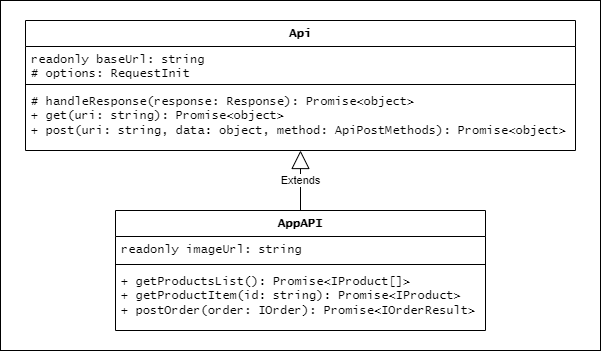

The diagram above was exported from draw.io. Its source (the exported page's mxGraphModel, read from the mxfile embedded in the PNG):
<mxGraphModel dx="1434" dy="746" grid="1" gridSize="10" guides="1" tooltips="1" connect="1" arrows="1" fold="1" page="1" pageScale="1" pageWidth="827" pageHeight="1169" math="0" shadow="0">
  <root>
    <mxCell id="0" />
    <mxCell id="1" parent="0" />
    <mxCell id="dMxFcKezPt8AL8COo274-106" value="" style="rounded=0;whiteSpace=wrap;html=1;" parent="1" vertex="1">
      <mxGeometry x="290" y="440" width="600" height="350" as="geometry" />
    </mxCell>
    <mxCell id="dMxFcKezPt8AL8COo274-7" value="Api" style="swimlane;fontStyle=1;align=center;verticalAlign=top;childLayout=stackLayout;horizontal=1;startSize=26;horizontalStack=0;resizeParent=1;resizeParentMax=0;resizeLast=0;collapsible=1;marginBottom=0;whiteSpace=wrap;html=1;fontFamily=Lucida Console;" parent="1" vertex="1">
      <mxGeometry x="315" y="460" width="550" height="130" as="geometry">
        <mxRectangle x="20" y="20" width="60" height="30" as="alternateBounds" />
      </mxGeometry>
    </mxCell>
    <mxCell id="dMxFcKezPt8AL8COo274-8" value="readonly baseUrl: string&lt;div&gt;# options: RequestInit&lt;/div&gt;" style="text;strokeColor=none;fillColor=none;align=left;verticalAlign=top;spacingLeft=4;spacingRight=4;overflow=hidden;rotatable=0;points=[[0,0.5],[1,0.5]];portConstraint=eastwest;whiteSpace=wrap;html=1;fontFamily=Lucida Console;" parent="dMxFcKezPt8AL8COo274-7" vertex="1">
      <mxGeometry y="26" width="550" height="34" as="geometry" />
    </mxCell>
    <mxCell id="dMxFcKezPt8AL8COo274-9" value="" style="line;strokeWidth=1;fillColor=none;align=left;verticalAlign=middle;spacingTop=-1;spacingLeft=3;spacingRight=3;rotatable=0;labelPosition=right;points=[];portConstraint=eastwest;strokeColor=inherit;fontFamily=Lucida Console;" parent="dMxFcKezPt8AL8COo274-7" vertex="1">
      <mxGeometry y="60" width="550" height="8" as="geometry" />
    </mxCell>
    <mxCell id="dMxFcKezPt8AL8COo274-10" value="# handleResponse(response: Response): Promise&amp;lt;object&amp;gt;&lt;div&gt;+ get(uri: string): Promise&amp;lt;object&amp;gt;&lt;/div&gt;&lt;div&gt;+ post(uri: string, data: object, method: ApiPostMethods): Promise&amp;lt;object&amp;gt;&lt;/div&gt;" style="text;strokeColor=none;fillColor=none;align=left;verticalAlign=top;spacingLeft=4;spacingRight=4;overflow=hidden;rotatable=0;points=[[0,0.5],[1,0.5]];portConstraint=eastwest;whiteSpace=wrap;html=1;fontFamily=Lucida Console;" parent="dMxFcKezPt8AL8COo274-7" vertex="1">
      <mxGeometry y="68" width="550" height="62" as="geometry" />
    </mxCell>
    <mxCell id="dMxFcKezPt8AL8COo274-19" value="AppAPI" style="swimlane;fontStyle=1;align=center;verticalAlign=top;childLayout=stackLayout;horizontal=1;startSize=26;horizontalStack=0;resizeParent=1;resizeParentMax=0;resizeLast=0;collapsible=1;marginBottom=0;whiteSpace=wrap;html=1;fontFamily=Lucida Console;" parent="1" vertex="1">
      <mxGeometry x="405" y="650" width="370" height="120" as="geometry">
        <mxRectangle x="20" y="20" width="60" height="30" as="alternateBounds" />
      </mxGeometry>
    </mxCell>
    <mxCell id="dMxFcKezPt8AL8COo274-20" value="readonly imageUrl: string" style="text;strokeColor=none;fillColor=none;align=left;verticalAlign=top;spacingLeft=4;spacingRight=4;overflow=hidden;rotatable=0;points=[[0,0.5],[1,0.5]];portConstraint=eastwest;whiteSpace=wrap;html=1;fontFamily=Lucida Console;" parent="dMxFcKezPt8AL8COo274-19" vertex="1">
      <mxGeometry y="26" width="370" height="24" as="geometry" />
    </mxCell>
    <mxCell id="dMxFcKezPt8AL8COo274-21" value="" style="line;strokeWidth=1;fillColor=none;align=left;verticalAlign=middle;spacingTop=-1;spacingLeft=3;spacingRight=3;rotatable=0;labelPosition=right;points=[];portConstraint=eastwest;strokeColor=inherit;fontFamily=Lucida Console;" parent="dMxFcKezPt8AL8COo274-19" vertex="1">
      <mxGeometry y="50" width="370" height="8" as="geometry" />
    </mxCell>
    <mxCell id="dMxFcKezPt8AL8COo274-22" value="&lt;div&gt;+ getProductsList(): Promise&amp;lt;IProduct[]&amp;gt;&lt;/div&gt;&lt;div&gt;&lt;span style=&quot;white-space: normal;&quot;&gt;+ getProductItem(id: string): Promise&amp;lt;IProduct&amp;gt;&lt;/span&gt;&lt;/div&gt;&lt;div&gt;&lt;span style=&quot;white-space: normal;&quot;&gt;+ postOrder(order: IOrder): Promise&amp;lt;IOrderResult&amp;gt;&lt;/span&gt;&lt;/div&gt;" style="text;strokeColor=none;fillColor=none;align=left;verticalAlign=top;spacingLeft=4;spacingRight=4;overflow=hidden;rotatable=0;points=[[0,0.5],[1,0.5]];portConstraint=eastwest;whiteSpace=wrap;html=1;fontFamily=Lucida Console;fontStyle=0" parent="dMxFcKezPt8AL8COo274-19" vertex="1">
      <mxGeometry y="58" width="370" height="62" as="geometry" />
    </mxCell>
    <mxCell id="dMxFcKezPt8AL8COo274-23" value="Extends" style="endArrow=block;endSize=16;endFill=0;html=1;rounded=0;" parent="1" source="dMxFcKezPt8AL8COo274-19" target="dMxFcKezPt8AL8COo274-7" edge="1">
      <mxGeometry width="160" relative="1" as="geometry">
        <mxPoint x="575" y="210" as="sourcePoint" />
        <mxPoint x="735" y="210" as="targetPoint" />
      </mxGeometry>
    </mxCell>
  </root>
</mxGraphModel>